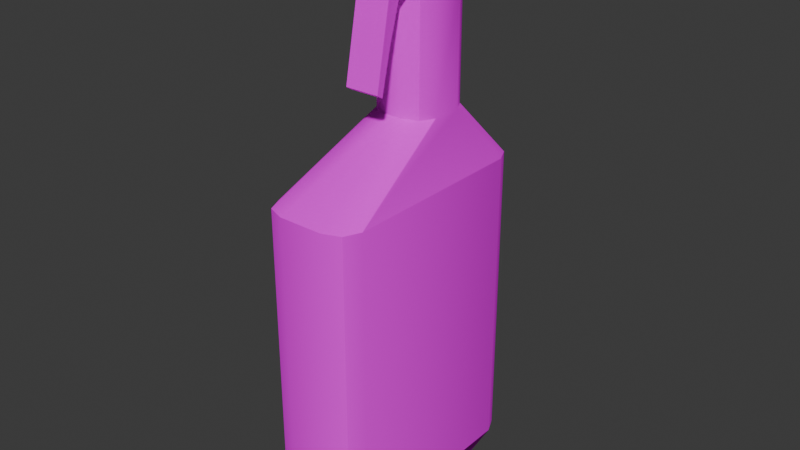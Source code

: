 # Source: SPRAYBOTTLE.blend  (saved by Blender 5.1.30; exported with 4.5.12 LTS)
import bpy
from mathutils import Matrix  # noqa: F401  (used for matrix-valued properties, if any)

bpy.ops.wm.read_factory_settings(use_empty=True)
scene = bpy.context.scene
scene.name = 'Scene'

# ---- collections
col_collection = bpy.data.collections.new('Collection'); scene.collection.children.link(col_collection)

# ---- images (referenced by path relative to the original .blend; pixels are not part of the script)
import os
ASSET_DIR = os.environ.get("B2B_ASSET_DIR", "")  # directory of the original .blend (textures are referenced by path, not embedded)
HERE = os.path.dirname(os.path.abspath(__file__))  # packed textures are extracted next to this script under _unpacked/

def load_image(name, relpath, width, height, colorspace="sRGB"):
    """Load a texture the original file referenced (path relative to the .blend, or extracted next to this script)."""
    p = next((c for c in (os.path.join(HERE, relpath), os.path.join(ASSET_DIR, relpath)) if relpath and os.path.exists(c)), "")
    if p:
        img = bpy.data.images.load(p, check_existing=True)
        img.name = name
    else:  # same state as the original file: an image datablock whose file is absent (Cycles renders it pink)
        img = bpy.data.images.new(name, width, height)
        img.source = "FILE"
        img.filepath = "//" + (relpath or name)
    img.colorspace_settings.name = colorspace
    return img
img_spraybttle = load_image('SPRAYBTTLE', 'SPRAYBTTLE.png', 1024, 1024, 'sRGB')

# ---- materials (node trees are filled in below, after node groups)
mat_sprybtle = bpy.data.materials.new('SPRYBTLE')
mat_sprybtle.use_backface_culling_lightprobe_volume = False

# ---- material node trees
mat_sprybtle.use_nodes = True; mat_sprybtle.node_tree.nodes.clear()
_N = mat_sprybtle.node_tree.nodes; _L = mat_sprybtle.node_tree.links
n0 = _N.new('ShaderNodeOutputMaterial'); n0.name = 'Material Output'; n0.location = (300, 300)
n1 = _N.new('ShaderNodeBsdfDiffuse'); n1.name = 'Diffuse BSDF'; n1.location = (25, 214)
n2 = _N.new('ShaderNodeTexImage'); n2.name = 'Image Texture'; n2.location = (-254, 182)
n2.image = img_spraybttle
_L.new(n2.outputs[0], n1.inputs[0])
_L.new(n1.outputs[0], n0.inputs[0])
n0.is_active_output = True

# ---- world
world_world = bpy.data.worlds.new('World'); scene.world = world_world
world_world.use_nodes = True; world_world.node_tree.nodes.clear()
_N = world_world.node_tree.nodes; _L = world_world.node_tree.links
n0 = _N.new('ShaderNodeOutputWorld'); n0.name = 'World Output'; n0.location = (300, 300)
n1 = _N.new('ShaderNodeBackground'); n1.name = 'Background'; n1.location = (10, 300)
n1.inputs[0].default_value = (0.05088, 0.05088, 0.05088, 1.0)
_L.new(n1.outputs[0], n0.inputs[0])
n0.is_active_output = True
world_world.color = (0.05088, 0.05088, 0.05088)
world_world.use_sun_shadow = False
world_world.sun_shadow_jitter_overblur = 0.0

# ---- meshes
me_cube_001 = bpy.data.meshes.new('Cube.001')
me_cube_001.from_pydata([(-0.164, -0.8491, 0.1891), (-0.3396, -0.684, 0.1891), (-0.2882, -0.8008, 0.1891), (-0.164, -0.8491, 2.41), (-0.3396, -0.6834, 2.41), (-0.2882, -0.8006, 2.41), (-0.3396, 0.6902, 0.1891), (-0.1632, 0.8491, 0.1891), (-0.2879, 0.8026, 0.1891), (-0.3396, 0.6898, 2.41), (-0.1632, 0.8491, 2.41), (-0.2879, 0.8024, 2.41), (0.3396, -0.684, 0.1891), (0.164, -0.8491, 0.1891), (0.2882, -0.8008, 0.1891), (0.3396, -0.6834, 2.41), (0.164, -0.8491, 2.41), (0.2882, -0.8006, 2.41), (0.1632, 0.8491, 0.1891), (0.3396, 0.6902, 0.1891), (0.2879, 0.8026, 0.1891), (0.1632, 0.8491, 2.41), (0.3396, 0.6898, 2.41), (0.2879, 0.8024, 2.41), (-0.04708, -0.00452, 2.832), (-0.2227, 0.1352, 2.832), (-0.1712, 0.0364, 2.832), (-0.2227, 0.3541, 2.832), (-0.04622, 0.4884, 2.832), (-0.171, 0.4491, 2.832), (0.04622, 0.4884, 2.832), (0.2227, 0.3541, 2.832), (0.171, 0.4491, 2.832), (0.2227, 0.1352, 2.832), (0.04708, -0.00452, 2.832), (0.1712, 0.0364, 2.832), (-0.2227, 0.1346, 3.609), (-0.04709, -0.00452, 3.609), (-0.1712, 0.03623, 3.609), (-0.04627, 0.4884, 3.609), (-0.2227, 0.3544, 3.609), (-0.171, 0.4492, 3.609), (0.2227, 0.3544, 3.609), (0.04627, 0.4884, 3.609), (0.171, 0.4492, 3.609), (0.04709, -0.00452, 3.609), (0.2227, 0.1346, 3.609), (0.1712, 0.03623, 3.609), (-0.2352, -0.6534, 0.04354), (-0.1339, -0.6929, 0.04354), (-0.2772, -0.5581, 0.04354), (-0.1332, 0.6934, 0.04354), (-0.235, 0.6554, 0.04354), (-0.2772, 0.5636, 0.04354), (0.2772, 0.5636, 0.04354), (0.235, 0.6554, 0.04354), (0.1332, 0.6934, 0.04354), (0.1339, -0.6929, 0.04354), (0.2352, -0.6534, 0.04354), (0.2772, -0.5581, 0.04354), (-0.2436, 0.1244, 3.624), (-0.1216, -0.02779, 3.624), (-0.1873, 0.01679, 3.624), (-0.05062, 0.5115, 3.624), (-0.2436, 0.3649, 3.624), (-0.1871, 0.4685, 3.624), (0.2436, 0.3649, 3.624), (0.05062, 0.5115, 3.624), (0.1871, 0.4685, 3.624), (0.1216, -0.02779, 3.624), (0.2436, 0.1244, 3.624), (0.1873, 0.01679, 3.624), (-0.2436, 0.1244, 4.066), (-0.1216, -0.02779, 4.066), (-0.1873, 0.01679, 4.066), (-0.05062, 0.5115, 4.066), (-0.2436, 0.3649, 4.066), (-0.1871, 0.4685, 4.066), (0.2436, 0.3649, 4.066), (0.05062, 0.5115, 4.066), (0.1871, 0.4685, 4.066), (0.1216, -0.02779, 4.066), (0.2436, 0.1244, 4.066), (0.1873, 0.01679, 4.066), (-0.1871, 0.9264, 3.624), (-0.05062, 0.9693, 3.624), (0.05062, 0.9693, 3.624), (0.1871, 0.9264, 3.624), (-0.1871, 0.9264, 3.763), (-0.05062, 0.9693, 3.763), (0.05062, 0.9693, 3.763), (0.1871, 0.9264, 3.763), (0.1216, -0.02779, 3.845), (-0.1216, -0.02779, 3.845), (0.1871, 0.4685, 3.845), (0.2436, 0.3649, 3.845), (-0.1873, 0.01679, 3.845), (0.2436, 0.1244, 3.845), (0.1873, 0.01679, 3.845), (-0.2436, 0.3649, 3.845), (-0.1871, 0.4685, 3.845), (-0.2436, 0.1244, 3.845), (0.1871, 0.9264, 3.694), (-0.05062, 0.9693, 3.694), (0.05062, 0.9693, 3.694), (-0.1871, 0.9264, 3.694), (0.1032, -0.3194, 4.047), (-0.1032, -0.3194, 4.047), (0.1032, -0.3194, 3.864), (-0.1032, -0.3194, 3.864), (0.1216, -0.3194, 4.066), (-0.1216, -0.3194, 4.066), (0.1216, -0.3194, 3.845), (-0.1216, -0.3194, 3.845), (0.1032, -0.4652, 4.047), (-0.1032, -0.4652, 4.047), (0.1032, -0.4652, 3.864), (-0.1032, -0.4652, 3.864), (0.1271, -0.1004, 3.619), (-0.116, -0.1004, 3.619), (-0.116, -0.1636, 3.777), (0.1271, -0.1636, 3.777), (0.1594, -0.2913, 3.07), (-0.08379, -0.2913, 3.07), (-0.08379, -0.3345, 3.098), (0.1594, -0.3345, 3.098), (-0.09992, -0.249, 3.438), (0.1433, -0.249, 3.438), (-0.09992, -0.1983, 3.367), (0.1433, -0.1983, 3.367), (0.0, 0.8491, 0.1891), (0.0, 0.8491, 2.41), (0.0, 0.4884, 2.832), (-7.451e-09, 0.4884, 3.609), (0.0, 0.6934, 0.04354), (-3.725e-09, 0.5115, 3.624), (1.416e-07, 0.5115, 4.066), (-1.49e-08, 0.9693, 3.624), (1.304e-07, 0.9693, 3.763), (5.588e-08, 0.9693, 3.694), (0.0, -0.8491, 0.1891), (0.0, -0.8491, 2.41), (0.0, -0.00452, 2.832), (0.0, -0.00452, 3.609), (0.0, -0.6929, 0.04354), (-9.686e-08, -0.02779, 3.624), (2.533e-07, -0.02779, 4.066), (8.196e-08, -0.02779, 3.845), (2.533e-07, -0.3194, 4.066), (8.196e-08, -0.3194, 3.845), (2.384e-07, -0.3194, 4.047), (9.686e-08, -0.3194, 3.864), (2.384e-07, -0.4652, 4.047), (9.686e-08, -0.4652, 3.864), (0.005554, -0.1004, 3.619), (0.005554, -0.1636, 3.777), (0.0378, -0.2913, 3.07), (0.0378, -0.3345, 3.098), (0.02168, -0.1983, 3.367), (0.02168, -0.249, 3.438), (-0.164, -0.8491, 2.328), (-0.2882, -0.8006, 2.328), (-0.3396, -0.6834, 2.328), (-0.1632, 0.8491, 2.328), (-0.2879, 0.8024, 2.328), (-0.3396, 0.6898, 2.328), (0.3396, 0.6898, 2.328), (0.2879, 0.8024, 2.328), (0.1632, 0.8491, 2.328), (0.164, -0.8491, 2.328), (0.2882, -0.8006, 2.328), (0.3396, -0.6834, 2.328), (0.0, 0.8491, 2.328), (0.0, -0.8491, 2.328), (-0.2882, -0.8007, 0.2755), (-0.3396, -0.684, 0.2755), (-0.1632, 0.8491, 0.2755), (0.3396, 0.6902, 0.2755), (0.164, -0.8491, 0.2755), (0.0, 0.8491, 0.2755), (0.0, -0.8491, 0.2755), (-0.164, -0.8491, 0.2755), (-0.2879, 0.8026, 0.2755), (-0.3396, 0.6902, 0.2755), (0.2879, 0.8026, 0.2755), (0.1632, 0.8491, 0.2755), (0.2882, -0.8007, 0.2755), (0.3396, -0.684, 0.2755)], [], [(173, 141, 3, 160), (131, 10, 28, 132), (15, 22, 31, 33), (9, 4, 25, 27), (162, 4, 9, 165), (141, 16, 34, 142), (132, 28, 39, 133), (172, 131, 21, 168), (166, 22, 15, 171), (27, 25, 36, 40), (33, 31, 42, 46), (46, 42, 66, 70), (142, 34, 45, 143), (160, 3, 5, 161), (161, 5, 4, 162), (176, 7, 8, 182), (182, 8, 6, 183), (177, 19, 20, 184), (184, 20, 18, 185), (178, 13, 14, 186), (186, 14, 12, 187), (3, 24, 26, 5), (5, 26, 25, 4), (28, 10, 11, 29), (29, 11, 9, 27), (15, 33, 35, 17), (17, 35, 34, 16), (31, 22, 23, 32), (32, 23, 21, 30), (33, 46, 47, 35), (35, 47, 45, 34), (36, 25, 26, 38), (38, 26, 24, 37), (27, 40, 41, 29), (29, 41, 39, 28), (42, 31, 32, 44), (44, 32, 30, 43), (6, 8, 52, 53), (53, 52, 51, 134, 56, 55, 54, 59, 58, 57, 144, 49, 48, 50), (19, 12, 59, 54), (18, 20, 55, 56), (12, 14, 58, 59), (8, 7, 51, 52), (20, 19, 54, 55), (14, 13, 57, 58), (140, 0, 49, 144), (1, 6, 53, 50), (0, 2, 48, 49), (2, 1, 50, 48), (130, 18, 56, 134), (146, 73, 111, 148), (47, 46, 70, 71), (44, 43, 67, 68), (38, 37, 61, 62), (42, 44, 68, 66), (40, 36, 60, 64), (36, 38, 62, 60), (143, 45, 69, 145), (39, 41, 65, 63), (45, 47, 71, 69), (133, 39, 63, 135), (41, 40, 64, 65), (78, 80, 79, 136, 75, 77, 76, 72, 74, 73, 146, 81, 83, 82), (95, 94, 80, 78), (96, 93, 73, 74), (68, 67, 86, 87), (98, 97, 82, 83), (79, 80, 91, 90), (100, 99, 76, 77), (97, 95, 78, 82), (92, 98, 83, 81), (99, 101, 72, 76), (100, 77, 88, 105), (101, 96, 74, 72), (139, 103, 89, 138), (102, 104, 90, 91), (103, 105, 88, 89), (77, 75, 89, 88), (94, 68, 87, 102), (63, 65, 84, 85), (136, 79, 90, 138), (135, 63, 85, 137), (80, 94, 102, 91), (85, 84, 105, 103), (87, 86, 104, 102), (137, 85, 103, 139), (60, 62, 96, 101), (65, 100, 105, 84), (64, 60, 101, 99), (69, 71, 98, 92), (70, 66, 95, 97), (65, 64, 99, 100), (71, 70, 97, 98), (62, 61, 93, 96), (66, 68, 94, 95), (147, 93, 120, 155), (107, 109, 117, 115), (92, 81, 110, 112), (147, 92, 112, 149), (73, 93, 113, 111), (150, 106, 110, 148), (106, 108, 112, 110), (109, 107, 111, 113), (151, 109, 113, 149), (153, 116, 114, 152), (150, 107, 115, 152), (151, 108, 116, 153), (108, 106, 114, 116), (159, 126, 124, 157), (93, 61, 119, 120), (145, 69, 118, 154), (69, 92, 121, 118), (156, 122, 125, 157), (126, 128, 123, 124), (129, 127, 125, 122), (158, 129, 122, 156), (154, 118, 129, 158), (118, 121, 127, 129), (120, 119, 128, 126), (155, 120, 126, 159), (86, 137, 139, 104), (67, 135, 137, 86), (75, 136, 138, 89), (104, 139, 138, 90), (43, 133, 135, 67), (7, 130, 134, 51), (163, 10, 131, 172), (30, 132, 133, 43), (21, 131, 132, 30), (121, 155, 159, 127), (119, 154, 158, 128), (128, 158, 156, 123), (123, 156, 157, 124), (61, 145, 154, 119), (127, 159, 157, 125), (109, 151, 153, 117), (106, 150, 152, 114), (117, 153, 152, 115), (108, 151, 149, 112), (107, 150, 148, 111), (93, 147, 149, 113), (92, 147, 155, 121), (37, 143, 145, 61), (81, 146, 148, 110), (13, 140, 144, 57), (24, 142, 143, 37), (3, 141, 142, 24), (169, 16, 141, 173), (178, 169, 173, 180), (176, 163, 172, 179), (17, 170, 171, 15), (16, 169, 170, 17), (23, 167, 168, 21), (22, 166, 167, 23), (11, 164, 165, 9), (10, 163, 164, 11), (174, 161, 162, 175), (181, 160, 161, 174), (177, 166, 171, 187), (179, 172, 168, 185), (175, 162, 165, 183), (180, 173, 160, 181), (140, 180, 181, 0), (1, 175, 183, 6), (130, 179, 185, 18), (19, 177, 187, 12), (0, 181, 174, 2), (2, 174, 175, 1), (7, 176, 179, 130), (13, 178, 180, 140), (170, 186, 187, 171), (169, 178, 186, 170), (167, 184, 185, 168), (166, 177, 184, 167), (164, 182, 183, 165), (163, 176, 182, 164)])
me_cube_001.polygons.foreach_set('use_smooth', [True] * 176)
_k = set([(0, 2), (0, 140), (1, 2), (1, 6), (2, 48), (2, 174), (3, 5), (3, 141), (4, 5), (4, 9), (4, 25), (5, 161), (6, 8), (7, 8), (7, 130), (8, 52), (8, 182), (9, 11), (10, 11), (10, 131), (11, 29), (11, 164), (12, 14), (12, 19), (13, 14), (13, 140), (14, 58), (14, 186), (15, 17), (15, 22), (15, 33), (16, 17), (16, 141), (17, 170), (18, 20), (18, 130), (19, 20), (20, 55), (20, 184), (21, 23), (21, 131), (22, 23), (23, 32), (23, 167), (24, 26), (24, 142), (25, 26), (26, 38), (27, 29), (28, 29), (28, 132), (29, 41), (30, 32), (30, 132), (31, 32), (32, 44), (33, 35), (34, 35), (34, 142), (35, 47), (36, 38), (36, 40), (37, 38), (37, 143), (39, 41), (39, 133), (40, 41), (42, 44), (42, 46), (43, 44), (43, 133), (45, 47), (45, 143), (46, 47), (48, 49), (48, 50), (49, 144), (50, 53), (51, 52), (51, 134), (52, 53), (54, 55), (54, 59), (55, 56), (56, 134), (57, 58), (57, 144), (58, 59), (60, 62), (60, 64), (61, 62), (61, 93), (61, 119), (61, 145), (63, 65), (63, 135), (64, 65), (65, 84), (66, 68), (66, 70), (67, 68), (67, 135), (68, 87), (69, 71), (69, 92), (69, 118), (69, 145), (70, 71), (72, 74), (72, 76), (73, 74), (73, 93), (73, 111), (75, 77), (75, 136), (76, 77), (77, 88), (78, 80), (78, 82), (79, 80), (79, 136), (80, 91), (81, 83), (81, 92), (81, 110), (82, 83), (84, 85), (84, 105), (85, 137), (86, 87), (86, 137), (87, 102), (88, 89), (88, 105), (89, 138), (90, 91), (90, 138), (91, 102), (92, 112), (92, 121), (92, 147), (93, 113), (93, 120), (93, 147), (106, 108), (106, 114), (106, 150), (107, 109), (107, 115), (107, 150), (108, 116), (108, 151), (109, 117), (109, 151), (110, 112), (110, 148), (111, 113), (111, 148), (112, 149), (113, 149), (114, 116), (114, 152), (115, 117), (115, 152), (116, 153), (117, 153), (118, 129), (118, 154), (119, 128), (119, 154), (120, 126), (120, 155), (121, 127), (121, 155), (122, 125), (122, 129), (122, 156), (123, 124), (123, 128), (123, 156), (124, 126), (124, 157), (125, 127), (125, 157), (161, 174), (164, 182), (167, 184), (170, 186)])
me_cube_001.attributes.new('sharp_edge', 'BOOLEAN', 'EDGE').data.foreach_set('value', [ (min(e.vertices), max(e.vertices)) in _k for e in me_cube_001.edges])
_uv = me_cube_001.uv_layers.new(name='UVMap')
_uv.uv.foreach_set('vector', [0.3459, 0.3539, 0.3405, 0.3664, 0.3198, 0.356, 0.3232, 0.3457, 0.05528, 0.3765, 0.07743, 0.3695, 0.1058, 0.4496, 0.09834, 0.4516, 0.4217, 0.3515, 0.6016, 0.3663, 0.5631, 0.4451, 0.5234, 0.4506, 0.1097, 0.3663, 0.2895, 0.3515, 0.1878, 0.4506, 0.1481, 0.4451, 0.2893, 0.3408, 0.2895, 0.3515, 0.1097, 0.3663, 0.1093, 0.3552, 0.3708, 0.3664, 0.3914, 0.356, 0.4821, 0.4593, 0.4752, 0.463, 0.09834, 0.4516, 0.1058, 0.4496, 0.1066, 0.5741, 0.09947, 0.5741, 0.6596, 0.3638, 0.656, 0.3765, 0.6338, 0.3695, 0.6361, 0.3583, 0.6019, 0.3552, 0.6016, 0.3663, 0.4217, 0.3515, 0.4219, 0.3408, 0.1481, 0.4451, 0.1878, 0.4506, 0.1728, 0.5777, 0.1414, 0.5748, 0.5234, 0.4506, 0.5631, 0.4451, 0.5698, 0.5748, 0.5384, 0.5777, 0.648, 0.8239, 0.6767, 0.807, 0.6801, 0.8097, 0.6487, 0.8282, 0.4752, 0.463, 0.4821, 0.4593, 0.5037, 0.5829, 0.4966, 0.5841, 0.3232, 0.3457, 0.3198, 0.356, 0.3042, 0.3513, 0.3059, 0.3417, 0.3059, 0.3417, 0.3042, 0.3513, 0.2895, 0.3515, 0.2893, 0.3408, 0.06997, 0.0719, 0.07237, 0.06025, 0.08888, 0.06282, 0.08814, 0.07403, 0.08814, 0.07403, 0.08888, 0.06282, 0.1042, 0.06229, 0.1045, 0.07393, 0.6067, 0.07393, 0.607, 0.06229, 0.6224, 0.06282, 0.6231, 0.07403, 0.6231, 0.07403, 0.6224, 0.06282, 0.6389, 0.06025, 0.6413, 0.0719, 0.3795, 0.07123, 0.382, 0.05944, 0.3978, 0.06242, 0.3973, 0.07312, 0.3973, 0.07312, 0.3978, 0.06242, 0.4132, 0.06167, 0.4136, 0.07315, 0.3198, 0.356, 0.2291, 0.4593, 0.207, 0.4506, 0.3042, 0.3513, 0.3042, 0.3513, 0.207, 0.4506, 0.1878, 0.4506, 0.2895, 0.3515, 0.1058, 0.4496, 0.07743, 0.3695, 0.09398, 0.366, 0.1287, 0.4446, 0.1287, 0.4446, 0.09398, 0.366, 0.1097, 0.3663, 0.1481, 0.4451, 0.4217, 0.3515, 0.5234, 0.4506, 0.5042, 0.4506, 0.4071, 0.3513, 0.4071, 0.3513, 0.5042, 0.4506, 0.4821, 0.4593, 0.3914, 0.356, 0.5631, 0.4451, 0.6016, 0.3663, 0.6173, 0.366, 0.5825, 0.4446, 0.5825, 0.4446, 0.6173, 0.366, 0.6338, 0.3695, 0.6055, 0.4496, 0.5234, 0.4506, 0.5384, 0.5777, 0.5228, 0.5798, 0.5042, 0.4506, 0.5042, 0.4506, 0.5228, 0.5798, 0.5037, 0.5829, 0.4821, 0.4593, 0.1728, 0.5777, 0.1878, 0.4506, 0.207, 0.4506, 0.1885, 0.5798, 0.1885, 0.5798, 0.207, 0.4506, 0.2291, 0.4593, 0.2076, 0.5829, 0.1481, 0.4451, 0.1414, 0.5748, 0.1256, 0.5743, 0.1287, 0.4446, 0.1287, 0.4446, 0.1256, 0.5743, 0.1066, 0.5741, 0.1058, 0.4496, 0.5698, 0.5748, 0.5631, 0.4451, 0.5825, 0.4446, 0.5857, 0.5743, 0.5857, 0.5743, 0.5825, 0.4446, 0.6055, 0.4496, 0.6047, 0.5741, 0.1042, 0.06229, 0.08888, 0.06282, 0.101, 0.03597, 0.1176, 0.03654, 0.3265, 0.7583, 0.3329, 0.7444, 0.3483, 0.7386, 0.3685, 0.7386, 0.3887, 0.7386, 0.4041, 0.7444, 0.4105, 0.7583, 0.4105, 0.9283, 0.4042, 0.9428, 0.3888, 0.9487, 0.3685, 0.9487, 0.3482, 0.9487, 0.3329, 0.9428, 0.3265, 0.9283, 0.607, 0.06229, 0.4132, 0.06167, 0.427, 0.03726, 0.5936, 0.03654, 0.6389, 0.06025, 0.6224, 0.06282, 0.6102, 0.03597, 0.6276, 0.02966, 0.4132, 0.06167, 0.3978, 0.06242, 0.4103, 0.03627, 0.427, 0.03726, 0.08888, 0.06282, 0.07237, 0.06025, 0.08361, 0.02966, 0.101, 0.03597, 0.6224, 0.06282, 0.607, 0.06229, 0.5936, 0.03654, 0.6102, 0.03597, 0.3978, 0.06242, 0.382, 0.05944, 0.3933, 0.02988, 0.4103, 0.03627, 0.3524, 0.0527, 0.3293, 0.05944, 0.3179, 0.02988, 0.3379, 0.02078, 0.298, 0.06167, 0.1042, 0.06229, 0.1176, 0.03654, 0.2843, 0.03726, 0.3293, 0.05944, 0.3135, 0.06242, 0.301, 0.03627, 0.3179, 0.02988, 0.3135, 0.06242, 0.298, 0.06167, 0.2843, 0.03726, 0.301, 0.03627, 0.6623, 0.05348, 0.6389, 0.06025, 0.6276, 0.02966, 0.6481, 0.02078, 0.7668, 0.2568, 0.7847, 0.2667, 0.7608, 0.3095, 0.743, 0.2996, 0.6313, 0.8263, 0.648, 0.8239, 0.6487, 0.8282, 0.6304, 0.8307, 0.6863, 0.7938, 0.6861, 0.774, 0.6903, 0.7735, 0.6906, 0.7952, 0.6087, 0.7432, 0.5991, 0.7605, 0.5974, 0.7486, 0.6057, 0.7398, 0.6767, 0.807, 0.6863, 0.7938, 0.6906, 0.7952, 0.6801, 0.8097, 0.6576, 0.7368, 0.6242, 0.7368, 0.6227, 0.7328, 0.6591, 0.7328, 0.6242, 0.7368, 0.6087, 0.7432, 0.6057, 0.7398, 0.6227, 0.7328, 0.6093, 0.811, 0.6142, 0.8162, 0.6189, 0.8274, 0.6062, 0.814, 0.6824, 0.7605, 0.6726, 0.7433, 0.6756, 0.7399, 0.6863, 0.7587, 0.6142, 0.8162, 0.6313, 0.8263, 0.6304, 0.8307, 0.6189, 0.8274, 0.6842, 0.7672, 0.6824, 0.7605, 0.6863, 0.7587, 0.6883, 0.7661, 0.6726, 0.7433, 0.6576, 0.7368, 0.6591, 0.7328, 0.6756, 0.7399, 0.7634, 0.1796, 0.7801, 0.1693, 0.8031, 0.1745, 0.8101, 0.1785, 0.8175, 0.1825, 0.8341, 0.1993, 0.8342, 0.2191, 0.815, 0.2543, 0.7979, 0.2655, 0.7847, 0.2667, 0.7668, 0.2568, 0.749, 0.2469, 0.743, 0.235, 0.7436, 0.2146, 0.4825, 0.8623, 0.4825, 0.8802, 0.4491, 0.8802, 0.4491, 0.8623, 0.7973, 0.3722, 0.7856, 0.3657, 0.8036, 0.3333, 0.8153, 0.3398, 0.8731, 0.0002568, 0.89, 0.01751, 0.8558, 0.08107, 0.8366, 0.06825, 0.4825, 0.8074, 0.4825, 0.8258, 0.4491, 0.8258, 0.4491, 0.8074, 0.8031, 0.1745, 0.7801, 0.1693, 0.8247, 0.08941, 0.8453, 0.09931, 0.8677, 0.4114, 0.8504, 0.4018, 0.8684, 0.3694, 0.8857, 0.379, 0.4825, 0.8258, 0.4825, 0.8623, 0.4491, 0.8623, 0.4491, 0.8258, 0.4825, 0.7954, 0.4825, 0.8074, 0.4491, 0.8074, 0.4491, 0.7954, 0.8504, 0.4018, 0.8151, 0.3821, 0.8331, 0.3497, 0.8684, 0.3694, 0.8677, 0.4114, 0.8857, 0.379, 0.9281, 0.4608, 0.9225, 0.471, 0.8151, 0.3821, 0.7973, 0.3722, 0.8153, 0.3398, 0.8331, 0.3497, 0.8573, 0.09394, 0.8641, 0.09777, 0.8588, 0.1069, 0.8521, 0.1032, 0.8303, 0.07851, 0.8505, 0.09007, 0.8453, 0.09931, 0.8247, 0.08941, 0.8641, 0.09777, 0.8846, 0.1088, 0.8786, 0.1193, 0.8588, 0.1069, 0.8341, 0.1993, 0.8175, 0.1825, 0.8588, 0.1069, 0.8786, 0.1193, 0.4825, 0.8802, 0.516, 0.8802, 0.516, 0.9496, 0.5055, 0.9496, 0.9046, 0.02558, 0.9281, 0.03067, 0.89, 0.09767, 0.8692, 0.08855, 0.8101, 0.1785, 0.8031, 0.1745, 0.8453, 0.09931, 0.8521, 0.1032, 0.8975, 0.02161, 0.9046, 0.02558, 0.8692, 0.08855, 0.8625, 0.08476, 0.4491, 0.8802, 0.4825, 0.8802, 0.5055, 0.9496, 0.495, 0.9496, 0.8692, 0.08855, 0.89, 0.09767, 0.8846, 0.1088, 0.8641, 0.09777, 0.8366, 0.06825, 0.8558, 0.08107, 0.8505, 0.09007, 0.8303, 0.07851, 0.8625, 0.08476, 0.8692, 0.08855, 0.8641, 0.09777, 0.8573, 0.09394, 0.7971, 0.4145, 0.7792, 0.4046, 0.7973, 0.3722, 0.8151, 0.3821, 0.8496, 0.4438, 0.8677, 0.4114, 0.9225, 0.471, 0.9168, 0.4812, 0.8323, 0.4341, 0.7971, 0.4145, 0.8151, 0.3821, 0.8504, 0.4018, 0.516, 0.7954, 0.516, 0.8074, 0.4825, 0.8074, 0.4825, 0.7954, 0.516, 0.8258, 0.516, 0.8623, 0.4825, 0.8623, 0.4825, 0.8258, 0.8496, 0.4438, 0.8323, 0.4341, 0.8504, 0.4018, 0.8677, 0.4114, 0.516, 0.8074, 0.516, 0.8258, 0.4825, 0.8258, 0.4825, 0.8074, 0.7792, 0.4046, 0.7676, 0.3981, 0.7856, 0.3657, 0.7973, 0.3722, 0.516, 0.8623, 0.516, 0.8802, 0.4825, 0.8802, 0.4825, 0.8623, 0.3651, 0.6789, 0.3467, 0.6791, 0.3473, 0.6561, 0.3658, 0.6559, 0.584, 0.9599, 0.5643, 0.9402, 0.5799, 0.9246, 0.5996, 0.9443, 0.4825, 0.7954, 0.4491, 0.7954, 0.4491, 0.7512, 0.4825, 0.7512, 0.6856, 0.8781, 0.6672, 0.8781, 0.6672, 0.8339, 0.6856, 0.8339, 0.8036, 0.3333, 0.7856, 0.3657, 0.7428, 0.3419, 0.7608, 0.3095, 0.7415, 0.3023, 0.7264, 0.2939, 0.7252, 0.2897, 0.743, 0.2996, 0.4519, 0.7484, 0.4797, 0.7484, 0.4825, 0.7512, 0.4491, 0.7512, 0.7416, 0.3377, 0.7566, 0.3107, 0.7608, 0.3095, 0.7428, 0.3419, 0.6856, 0.8312, 0.7012, 0.8312, 0.704, 0.8339, 0.6856, 0.8339, 0.591, 0.9135, 0.6021, 0.9024, 0.6218, 0.9222, 0.6107, 0.9332, 0.6263, 0.9488, 0.6153, 0.9599, 0.5996, 0.9443, 0.6107, 0.9332, 0.5754, 0.8979, 0.5864, 0.8868, 0.6021, 0.9024, 0.591, 0.9135, 0.6177, 0.8868, 0.6374, 0.9065, 0.6218, 0.9222, 0.6021, 0.9024, 0.3677, 0.6028, 0.3492, 0.603, 0.3511, 0.5499, 0.3696, 0.5497, 0.3467, 0.6791, 0.3172, 0.6634, 0.3216, 0.6532, 0.3473, 0.6561, 0.3627, 0.4429, 0.3812, 0.4427, 0.3821, 0.4537, 0.3637, 0.4539, 0.4139, 0.6646, 0.3836, 0.6787, 0.3842, 0.6557, 0.41, 0.6542, 0.3695, 0.5419, 0.3879, 0.5417, 0.388, 0.5495, 0.3696, 0.5497, 0.308, 0.6203, 0.2949, 0.622, 0.2619, 0.5884, 0.2687, 0.5846, 0.4383, 0.6245, 0.4253, 0.6221, 0.4665, 0.5884, 0.473, 0.5926, 0.3666, 0.4949, 0.385, 0.4947, 0.3879, 0.5417, 0.3695, 0.5419, 0.3637, 0.4539, 0.3821, 0.4537, 0.385, 0.4947, 0.3666, 0.4949, 0.41, 0.6542, 0.3842, 0.6557, 0.4253, 0.6221, 0.4383, 0.6245, 0.3473, 0.6561, 0.3216, 0.6532, 0.2949, 0.622, 0.308, 0.6203, 0.3658, 0.6559, 0.3473, 0.6561, 0.3492, 0.603, 0.3677, 0.6028, 0.8558, 0.08107, 0.8625, 0.08476, 0.8573, 0.09394, 0.8505, 0.09007, 0.89, 0.01751, 0.8975, 0.02161, 0.8625, 0.08476, 0.8558, 0.08107, 0.8175, 0.1825, 0.8101, 0.1785, 0.8521, 0.1032, 0.8588, 0.1069, 0.8505, 0.09007, 0.8573, 0.09394, 0.8521, 0.1032, 0.8453, 0.09931, 0.6861, 0.774, 0.6842, 0.7672, 0.6883, 0.7661, 0.6903, 0.7735, 0.07237, 0.06025, 0.04897, 0.05348, 0.06317, 0.02078, 0.08361, 0.02966, 0.07509, 0.3583, 0.07743, 0.3695, 0.05528, 0.3765, 0.05166, 0.3638, 0.6055, 0.4496, 0.6129, 0.4516, 0.6118, 0.5741, 0.6047, 0.5741, 0.6338, 0.3695, 0.656, 0.3765, 0.6129, 0.4516, 0.6055, 0.4496, 0.3842, 0.6557, 0.3658, 0.6559, 0.3677, 0.6028, 0.3861, 0.6026, 0.3453, 0.4541, 0.3637, 0.4539, 0.3666, 0.4949, 0.3481, 0.4951, 0.3481, 0.4951, 0.3666, 0.4949, 0.3695, 0.5419, 0.3511, 0.5421, 0.3511, 0.5421, 0.3695, 0.5419, 0.3696, 0.5497, 0.3511, 0.5499, 0.3443, 0.4431, 0.3627, 0.4429, 0.3637, 0.4539, 0.3453, 0.4541, 0.3861, 0.6026, 0.3677, 0.6028, 0.3696, 0.5497, 0.388, 0.5495, 0.5643, 0.9089, 0.5754, 0.8979, 0.591, 0.9135, 0.5799, 0.9246, 0.6374, 0.9378, 0.6263, 0.9488, 0.6107, 0.9332, 0.6218, 0.9222, 0.5799, 0.9246, 0.591, 0.9135, 0.6107, 0.9332, 0.5996, 0.9443, 0.6699, 0.8312, 0.6856, 0.8312, 0.6856, 0.8339, 0.6672, 0.8339, 0.7566, 0.3107, 0.7415, 0.3023, 0.743, 0.2996, 0.7608, 0.3095, 0.704, 0.8781, 0.6856, 0.8781, 0.6856, 0.8339, 0.704, 0.8339, 0.3836, 0.6787, 0.3651, 0.6789, 0.3658, 0.6559, 0.3842, 0.6557, 0.6044, 0.8058, 0.6093, 0.811, 0.6062, 0.814, 0.5936, 0.8005, 0.749, 0.2469, 0.7668, 0.2568, 0.743, 0.2996, 0.7252, 0.2897, 0.382, 0.05944, 0.3588, 0.0527, 0.3733, 0.02078, 0.3933, 0.02988, 0.2291, 0.4593, 0.2361, 0.463, 0.2146, 0.5841, 0.2076, 0.5829, 0.3198, 0.356, 0.3405, 0.3664, 0.2361, 0.463, 0.2291, 0.4593, 0.3881, 0.3457, 0.3914, 0.356, 0.3708, 0.3664, 0.3653, 0.3539, 0.3795, 0.07123, 0.3881, 0.3457, 0.3653, 0.3539, 0.3558, 0.06638, 0.06997, 0.0719, 0.07509, 0.3583, 0.05166, 0.3638, 0.04603, 0.06721, 0.4071, 0.3513, 0.4053, 0.3417, 0.4219, 0.3408, 0.4217, 0.3515, 0.3914, 0.356, 0.3881, 0.3457, 0.4053, 0.3417, 0.4071, 0.3513, 0.6173, 0.366, 0.6183, 0.3558, 0.6361, 0.3583, 0.6338, 0.3695, 0.6016, 0.3663, 0.6019, 0.3552, 0.6183, 0.3558, 0.6173, 0.366, 0.09398, 0.366, 0.09299, 0.3558, 0.1093, 0.3552, 0.1097, 0.3663, 0.07743, 0.3695, 0.07509, 0.3583, 0.09299, 0.3558, 0.09398, 0.366, 0.3139, 0.07313, 0.3059, 0.3417, 0.2893, 0.3408, 0.2977, 0.07315, 0.3317, 0.07123, 0.3232, 0.3457, 0.3059, 0.3417, 0.3139, 0.07313, 0.2435, 0.6403, 0.2434, 0.9802, 0.01598, 0.9802, 0.01588, 0.6403, 0.6652, 0.06721, 0.6596, 0.3638, 0.6361, 0.3583, 0.6413, 0.0719, 0.9879, 0.6487, 0.9878, 0.9886, 0.7604, 0.9886, 0.7603, 0.6487, 0.3554, 0.06638, 0.3459, 0.3539, 0.3232, 0.3457, 0.3317, 0.07123, 0.3524, 0.0527, 0.3554, 0.06638, 0.3317, 0.07123, 0.3293, 0.05944, 0.298, 0.06167, 0.2977, 0.07315, 0.1045, 0.07393, 0.1042, 0.06229, 0.6623, 0.05348, 0.6652, 0.06721, 0.6413, 0.0719, 0.6389, 0.06025, 0.607, 0.06229, 0.6067, 0.07393, 0.4136, 0.07315, 0.4132, 0.06167, 0.3293, 0.05944, 0.3317, 0.07123, 0.3139, 0.07313, 0.3135, 0.06242, 0.3135, 0.06242, 0.3139, 0.07313, 0.2977, 0.07315, 0.298, 0.06167, 0.07237, 0.06025, 0.06997, 0.0719, 0.04603, 0.06721, 0.04897, 0.05348, 0.382, 0.05944, 0.3795, 0.07123, 0.3558, 0.06638, 0.3588, 0.0527, 0.4053, 0.3417, 0.3973, 0.07312, 0.4136, 0.07315, 0.4219, 0.3408, 0.3881, 0.3457, 0.3795, 0.07123, 0.3973, 0.07312, 0.4053, 0.3417, 0.6183, 0.3558, 0.6231, 0.07403, 0.6413, 0.0719, 0.6361, 0.3583, 0.6019, 0.3552, 0.6067, 0.07393, 0.6231, 0.07403, 0.6183, 0.3558, 0.09299, 0.3558, 0.08814, 0.07403, 0.1045, 0.07393, 0.1093, 0.3552, 0.07509, 0.3583, 0.06997, 0.0719, 0.08814, 0.07403, 0.09299, 0.3558])
me_cube_001.materials.append(mat_sprybtle)
me_cube_001.update()

# ---- objects
ob_spraybottle = bpy.data.objects.new('SPRAYBOTTLE', me_cube_001)

# ---- transforms, parenting, visibility, modifiers, constraints
ob_spraybottle.location = (0.0, 0.0, 0.0)

# ---- collection membership
col_collection.objects.link(ob_spraybottle)

# ---- scene / render settings (as saved in the file)
scene.frame_start = 1; scene.frame_end = 250; scene.frame_set(1)
scene.render.engine = 'CYCLES'
scene.render.bake_bias = 0.0
scene.render.bake_samples = 0
scene.cycles.samples = 256
scene.cycles.sampling_pattern = 'TABULATED_SOBOL'
scene.cycles.bake_type = 'DIFFUSE'
scene.eevee.ray_tracing_options.trace_max_roughness = 0.0
bpy.context.view_layer.update()

# ---- added for rendering (the .blend has no active camera and no usable light): camera, sun
cam_auto = bpy.data.cameras.new('AutoCamera')
cam_auto.lens = 50.0
cam_auto.sensor_width = 36.0
cam_auto.clip_end = 1000.0
ob_auto_camera = bpy.data.objects.new('AutoCamera', cam_auto)
scene.collection.objects.link(ob_auto_camera)
ob_auto_camera.location = (4.13224, -4.8986, 5.36049)
ob_auto_camera.rotation_euler = (1.09748, -7.21219e-08, 0.694738)
scene.camera = ob_auto_camera
light_auto_sun = bpy.data.lights.new('AutoSun', 'SUN')
light_auto_sun.energy = 3.0
light_auto_sun.angle = 0.0523599
ob_auto_sun = bpy.data.objects.new('AutoSun', light_auto_sun)
scene.collection.objects.link(ob_auto_sun)
ob_auto_sun.rotation_euler = (0.872665, 0.174533, 0.523599)
bpy.context.view_layer.update()
